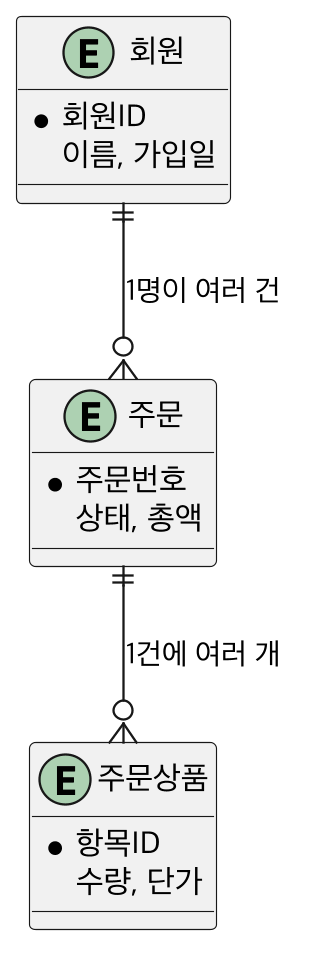

The diagram above was rendered by PlantUML. Its source (embedded in the PNG):
@startuml UML-ER
skinparamlocked dpi 220
skinparam defaultFontName "Apple SD Gothic Neo"
skinparam shadowing false
entity "회원" as M {
  * 회원ID
  이름, 가입일
}
entity "주문" as O {
  * 주문번호
  상태, 총액
}
entity "주문상품" as I {
  * 항목ID
  수량, 단가
}
M ||--o{ O : 1명이 여러 건
O ||--o{ I : 1건에 여러 개
@enduml